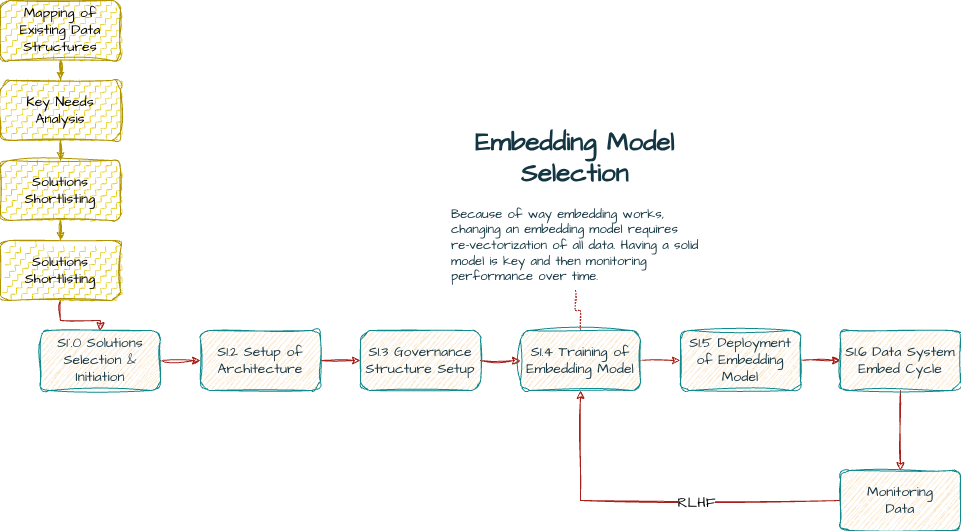

The diagram above was exported from draw.io. Its source (the exported page's mxGraphModel, read from the mxfile embedded in the PNG):
<mxGraphModel dx="1423" dy="849" grid="0" gridSize="10" guides="1" tooltips="1" connect="1" arrows="1" fold="1" page="1" pageScale="1" pageWidth="1100" pageHeight="850" math="0" shadow="0">
  <root>
    <mxCell id="0" />
    <mxCell id="1" parent="0" />
    <mxCell id="4CcynMPWD3rIEmyRYLvI-3" value="" style="edgeStyle=orthogonalEdgeStyle;rounded=0;sketch=1;hachureGap=4;jiggle=2;curveFitting=1;orthogonalLoop=1;jettySize=auto;html=1;strokeColor=#B09500;fontFamily=Architects Daughter;fontSource=https%3A%2F%2Ffonts.googleapis.com%2Fcss%3Ffamily%3DArchitects%2BDaughter;fontColor=#143642;fillColor=#e3c800;exitX=0.5;exitY=1;exitDx=0;exitDy=0;fontSize=14;" parent="1" source="4CcynMPWD3rIEmyRYLvI-1" target="4CcynMPWD3rIEmyRYLvI-2" edge="1">
      <mxGeometry relative="1" as="geometry" />
    </mxCell>
    <mxCell id="4CcynMPWD3rIEmyRYLvI-1" value="Mapping of Existing Data Structures" style="rounded=1;whiteSpace=wrap;html=1;sketch=1;hachureGap=4;jiggle=2;curveFitting=1;strokeColor=#B09500;fontFamily=Architects Daughter;fontSource=https%3A%2F%2Ffonts.googleapis.com%2Fcss%3Ffamily%3DArchitects%2BDaughter;fillColor=#e3c800;fontSize=14;fontColor=#000000;fillStyle=zigzag-line;" parent="1" vertex="1">
      <mxGeometry x="40" y="80" width="120" height="60" as="geometry" />
    </mxCell>
    <mxCell id="4CcynMPWD3rIEmyRYLvI-5" value="" style="edgeStyle=orthogonalEdgeStyle;rounded=0;sketch=1;hachureGap=4;jiggle=2;curveFitting=1;orthogonalLoop=1;jettySize=auto;html=1;strokeColor=#B09500;fontFamily=Architects Daughter;fontSource=https%3A%2F%2Ffonts.googleapis.com%2Fcss%3Ffamily%3DArchitects%2BDaughter;fontColor=#143642;fillColor=#e3c800;fontSize=14;" parent="1" source="4CcynMPWD3rIEmyRYLvI-2" target="4CcynMPWD3rIEmyRYLvI-4" edge="1">
      <mxGeometry relative="1" as="geometry" />
    </mxCell>
    <mxCell id="4CcynMPWD3rIEmyRYLvI-2" value="Key Needs Analysis" style="rounded=1;whiteSpace=wrap;html=1;sketch=1;hachureGap=4;jiggle=2;curveFitting=1;strokeColor=#B09500;fontFamily=Architects Daughter;fontSource=https%3A%2F%2Ffonts.googleapis.com%2Fcss%3Ffamily%3DArchitects%2BDaughter;fillColor=#e3c800;fontSize=14;fontColor=#000000;fillStyle=zigzag-line;" parent="1" vertex="1">
      <mxGeometry x="40" y="160" width="120" height="60" as="geometry" />
    </mxCell>
    <mxCell id="4CcynMPWD3rIEmyRYLvI-7" value="" style="edgeStyle=orthogonalEdgeStyle;rounded=0;sketch=1;hachureGap=4;jiggle=2;curveFitting=1;orthogonalLoop=1;jettySize=auto;html=1;strokeColor=#B09500;fontFamily=Architects Daughter;fontSource=https%3A%2F%2Ffonts.googleapis.com%2Fcss%3Ffamily%3DArchitects%2BDaughter;fontColor=#143642;fillColor=#e3c800;fontSize=14;" parent="1" source="4CcynMPWD3rIEmyRYLvI-4" target="4CcynMPWD3rIEmyRYLvI-6" edge="1">
      <mxGeometry relative="1" as="geometry" />
    </mxCell>
    <mxCell id="4CcynMPWD3rIEmyRYLvI-4" value="Solutions Shortlisting" style="rounded=1;whiteSpace=wrap;html=1;sketch=1;hachureGap=4;jiggle=2;curveFitting=1;strokeColor=#B09500;fontFamily=Architects Daughter;fontSource=https%3A%2F%2Ffonts.googleapis.com%2Fcss%3Ffamily%3DArchitects%2BDaughter;fillColor=#e3c800;fontSize=14;fontColor=#000000;fillStyle=zigzag-line;" parent="1" vertex="1">
      <mxGeometry x="40" y="240" width="120" height="60" as="geometry" />
    </mxCell>
    <mxCell id="4CcynMPWD3rIEmyRYLvI-9" value="" style="edgeStyle=orthogonalEdgeStyle;rounded=0;sketch=1;hachureGap=4;jiggle=2;curveFitting=1;orthogonalLoop=1;jettySize=auto;html=1;strokeColor=#A8201A;fontFamily=Architects Daughter;fontSource=https%3A%2F%2Ffonts.googleapis.com%2Fcss%3Ffamily%3DArchitects%2BDaughter;fontColor=#143642;fillColor=#FAE5C7;" parent="1" source="4CcynMPWD3rIEmyRYLvI-6" target="4CcynMPWD3rIEmyRYLvI-8" edge="1">
      <mxGeometry relative="1" as="geometry" />
    </mxCell>
    <mxCell id="4CcynMPWD3rIEmyRYLvI-6" value="Solutions Shortlisting" style="rounded=1;whiteSpace=wrap;html=1;sketch=1;hachureGap=4;jiggle=2;curveFitting=1;strokeColor=#B09500;fontFamily=Architects Daughter;fontSource=https%3A%2F%2Ffonts.googleapis.com%2Fcss%3Ffamily%3DArchitects%2BDaughter;fillColor=#e3c800;fontSize=14;fontColor=#000000;fillStyle=zigzag-line;" parent="1" vertex="1">
      <mxGeometry x="40" y="320" width="120" height="60" as="geometry" />
    </mxCell>
    <mxCell id="4CcynMPWD3rIEmyRYLvI-11" value="" style="edgeStyle=orthogonalEdgeStyle;rounded=0;sketch=1;hachureGap=4;jiggle=2;curveFitting=1;orthogonalLoop=1;jettySize=auto;html=1;strokeColor=#A8201A;fontFamily=Architects Daughter;fontSource=https%3A%2F%2Ffonts.googleapis.com%2Fcss%3Ffamily%3DArchitects%2BDaughter;fontColor=#143642;fillColor=#FAE5C7;fontSize=14;" parent="1" source="4CcynMPWD3rIEmyRYLvI-8" target="4CcynMPWD3rIEmyRYLvI-10" edge="1">
      <mxGeometry relative="1" as="geometry" />
    </mxCell>
    <mxCell id="4CcynMPWD3rIEmyRYLvI-8" value="S1`.0 Solutions Selection &amp;amp; Initiation" style="rounded=1;whiteSpace=wrap;html=1;sketch=1;hachureGap=4;jiggle=2;curveFitting=1;strokeColor=#0F8B8D;fontFamily=Architects Daughter;fontSource=https%3A%2F%2Ffonts.googleapis.com%2Fcss%3Ffamily%3DArchitects%2BDaughter;fontColor=#143642;fillColor=#FAE5C7;fontSize=14;" parent="1" vertex="1">
      <mxGeometry x="80" y="410" width="120" height="60" as="geometry" />
    </mxCell>
    <mxCell id="4CcynMPWD3rIEmyRYLvI-13" value="" style="edgeStyle=orthogonalEdgeStyle;rounded=0;sketch=1;hachureGap=4;jiggle=2;curveFitting=1;orthogonalLoop=1;jettySize=auto;html=1;strokeColor=#A8201A;fontFamily=Architects Daughter;fontSource=https%3A%2F%2Ffonts.googleapis.com%2Fcss%3Ffamily%3DArchitects%2BDaughter;fontColor=#143642;fillColor=#FAE5C7;fontSize=14;" parent="1" source="4CcynMPWD3rIEmyRYLvI-10" target="4CcynMPWD3rIEmyRYLvI-12" edge="1">
      <mxGeometry relative="1" as="geometry" />
    </mxCell>
    <mxCell id="4CcynMPWD3rIEmyRYLvI-10" value="S1.2 Setup of Architecture" style="rounded=1;whiteSpace=wrap;html=1;sketch=1;hachureGap=4;jiggle=2;curveFitting=1;strokeColor=#0F8B8D;fontFamily=Architects Daughter;fontSource=https%3A%2F%2Ffonts.googleapis.com%2Fcss%3Ffamily%3DArchitects%2BDaughter;fontColor=#143642;fillColor=#FAE5C7;fontSize=14;" parent="1" vertex="1">
      <mxGeometry x="240" y="410" width="120" height="60" as="geometry" />
    </mxCell>
    <mxCell id="4CcynMPWD3rIEmyRYLvI-15" value="" style="edgeStyle=orthogonalEdgeStyle;rounded=0;sketch=1;hachureGap=4;jiggle=2;curveFitting=1;orthogonalLoop=1;jettySize=auto;html=1;strokeColor=#A8201A;fontFamily=Architects Daughter;fontSource=https%3A%2F%2Ffonts.googleapis.com%2Fcss%3Ffamily%3DArchitects%2BDaughter;fontColor=#143642;fillColor=#FAE5C7;fontSize=14;" parent="1" source="4CcynMPWD3rIEmyRYLvI-12" target="4CcynMPWD3rIEmyRYLvI-14" edge="1">
      <mxGeometry relative="1" as="geometry" />
    </mxCell>
    <mxCell id="4CcynMPWD3rIEmyRYLvI-12" value="S1.3 Governance Structure Setup" style="rounded=1;whiteSpace=wrap;html=1;sketch=1;hachureGap=4;jiggle=2;curveFitting=1;strokeColor=#0F8B8D;fontFamily=Architects Daughter;fontSource=https%3A%2F%2Ffonts.googleapis.com%2Fcss%3Ffamily%3DArchitects%2BDaughter;fontColor=#143642;fillColor=#FAE5C7;fontSize=14;" parent="1" vertex="1">
      <mxGeometry x="400" y="410" width="120" height="60" as="geometry" />
    </mxCell>
    <mxCell id="4CcynMPWD3rIEmyRYLvI-17" value="" style="edgeStyle=orthogonalEdgeStyle;rounded=0;sketch=1;hachureGap=4;jiggle=2;curveFitting=1;orthogonalLoop=1;jettySize=auto;html=1;strokeColor=#A8201A;fontFamily=Architects Daughter;fontSource=https%3A%2F%2Ffonts.googleapis.com%2Fcss%3Ffamily%3DArchitects%2BDaughter;fontColor=#143642;fillColor=#FAE5C7;fontSize=14;" parent="1" source="4CcynMPWD3rIEmyRYLvI-14" target="4CcynMPWD3rIEmyRYLvI-16" edge="1">
      <mxGeometry relative="1" as="geometry" />
    </mxCell>
    <mxCell id="4CcynMPWD3rIEmyRYLvI-14" value="S1.4 Training of Embedding Model" style="rounded=1;whiteSpace=wrap;html=1;sketch=1;hachureGap=4;jiggle=2;curveFitting=1;strokeColor=#0F8B8D;fontFamily=Architects Daughter;fontSource=https%3A%2F%2Ffonts.googleapis.com%2Fcss%3Ffamily%3DArchitects%2BDaughter;fontColor=#143642;fillColor=#FAE5C7;fontSize=14;" parent="1" vertex="1">
      <mxGeometry x="560" y="410" width="120" height="60" as="geometry" />
    </mxCell>
    <mxCell id="fgGbSxOjzvEjezbTVJMF-2" value="" style="edgeStyle=orthogonalEdgeStyle;rounded=0;sketch=1;hachureGap=4;jiggle=2;curveFitting=1;orthogonalLoop=1;jettySize=auto;html=1;strokeColor=#A8201A;fontFamily=Architects Daughter;fontSource=https%3A%2F%2Ffonts.googleapis.com%2Fcss%3Ffamily%3DArchitects%2BDaughter;fontColor=#143642;fillColor=#FAE5C7;fontSize=14;" parent="1" source="4CcynMPWD3rIEmyRYLvI-16" target="fgGbSxOjzvEjezbTVJMF-1" edge="1">
      <mxGeometry relative="1" as="geometry" />
    </mxCell>
    <mxCell id="4CcynMPWD3rIEmyRYLvI-16" value="S1.5 Deployment of Embedding Model" style="rounded=1;whiteSpace=wrap;html=1;sketch=1;hachureGap=4;jiggle=2;curveFitting=1;strokeColor=#0F8B8D;fontFamily=Architects Daughter;fontSource=https%3A%2F%2Ffonts.googleapis.com%2Fcss%3Ffamily%3DArchitects%2BDaughter;fontColor=#143642;fillColor=#FAE5C7;fontSize=14;" parent="1" vertex="1">
      <mxGeometry x="720" y="410" width="120" height="60" as="geometry" />
    </mxCell>
    <mxCell id="4CcynMPWD3rIEmyRYLvI-19" style="edgeStyle=orthogonalEdgeStyle;rounded=0;sketch=1;hachureGap=4;jiggle=2;curveFitting=1;orthogonalLoop=1;jettySize=auto;html=1;strokeColor=#A8201A;fontFamily=Architects Daughter;fontSource=https%3A%2F%2Ffonts.googleapis.com%2Fcss%3Ffamily%3DArchitects%2BDaughter;fontColor=#143642;fillColor=#FAE5C7;shape=filledEdge;endArrow=none;endFill=0;dashed=1;dashPattern=1 2;" parent="1" source="4CcynMPWD3rIEmyRYLvI-18" target="4CcynMPWD3rIEmyRYLvI-14" edge="1">
      <mxGeometry relative="1" as="geometry" />
    </mxCell>
    <mxCell id="4CcynMPWD3rIEmyRYLvI-18" value="&lt;h1 style=&quot;margin-top: 0px;&quot;&gt;&lt;font&gt;Embedding Model Selection&lt;/font&gt;&lt;/h1&gt;&lt;p style=&quot;text-align: left;&quot;&gt;&lt;font&gt;Because of way embedding works, changing an embedding model requires re-vectorization of all data. Having a solid model is key and then monitoring performance over time.&amp;nbsp;&lt;/font&gt;&lt;/p&gt;" style="text;html=1;whiteSpace=wrap;overflow=hidden;rounded=0;fontFamily=Architects Daughter;fontSource=https%3A%2F%2Ffonts.googleapis.com%2Fcss%3Ffamily%3DArchitects%2BDaughter;fontColor=#143642;fontSize=13;align=center;" parent="1" vertex="1">
      <mxGeometry x="490" y="200" width="250" height="170" as="geometry" />
    </mxCell>
    <mxCell id="fgGbSxOjzvEjezbTVJMF-4" value="" style="edgeStyle=orthogonalEdgeStyle;rounded=0;sketch=1;hachureGap=4;jiggle=2;curveFitting=1;orthogonalLoop=1;jettySize=auto;html=1;strokeColor=#A8201A;fontFamily=Architects Daughter;fontSource=https%3A%2F%2Ffonts.googleapis.com%2Fcss%3Ffamily%3DArchitects%2BDaughter;fontColor=#143642;fillColor=#FAE5C7;fontSize=14;" parent="1" source="fgGbSxOjzvEjezbTVJMF-1" target="fgGbSxOjzvEjezbTVJMF-3" edge="1">
      <mxGeometry relative="1" as="geometry" />
    </mxCell>
    <mxCell id="fgGbSxOjzvEjezbTVJMF-1" value="S1.6 Data System Embed Cycle" style="rounded=1;whiteSpace=wrap;html=1;sketch=1;hachureGap=4;jiggle=2;curveFitting=1;strokeColor=#0F8B8D;fontFamily=Architects Daughter;fontSource=https%3A%2F%2Ffonts.googleapis.com%2Fcss%3Ffamily%3DArchitects%2BDaughter;fontColor=#143642;fillColor=#FAE5C7;fontSize=14;" parent="1" vertex="1">
      <mxGeometry x="880" y="410" width="120" height="60" as="geometry" />
    </mxCell>
    <mxCell id="fgGbSxOjzvEjezbTVJMF-5" style="edgeStyle=orthogonalEdgeStyle;rounded=0;sketch=1;hachureGap=4;jiggle=2;curveFitting=1;orthogonalLoop=1;jettySize=auto;html=1;entryX=0.5;entryY=1;entryDx=0;entryDy=0;strokeColor=#A8201A;fontFamily=Architects Daughter;fontSource=https%3A%2F%2Ffonts.googleapis.com%2Fcss%3Ffamily%3DArchitects%2BDaughter;fontColor=#143642;fillColor=#FAE5C7;fontSize=14;" parent="1" source="fgGbSxOjzvEjezbTVJMF-3" target="4CcynMPWD3rIEmyRYLvI-14" edge="1">
      <mxGeometry relative="1" as="geometry" />
    </mxCell>
    <mxCell id="xf9yn4kb_Sc-ca8jszB0-1" value="&lt;font&gt;RLHF&lt;/font&gt;" style="edgeLabel;html=1;align=center;verticalAlign=middle;resizable=0;points=[];sketch=1;hachureGap=4;jiggle=2;curveFitting=1;fontFamily=Architects Daughter;fontSource=https%3A%2F%2Ffonts.googleapis.com%2Fcss%3Ffamily%3DArchitects%2BDaughter;fontSize=14;" vertex="1" connectable="0" parent="fgGbSxOjzvEjezbTVJMF-5">
      <mxGeometry x="-0.2162" y="2" relative="1" as="geometry">
        <mxPoint as="offset" />
      </mxGeometry>
    </mxCell>
    <mxCell id="fgGbSxOjzvEjezbTVJMF-3" value="Monitoring&lt;div&gt;Data&lt;/div&gt;" style="rounded=1;whiteSpace=wrap;html=1;sketch=1;hachureGap=4;jiggle=2;curveFitting=1;strokeColor=#0F8B8D;fontFamily=Architects Daughter;fontSource=https%3A%2F%2Ffonts.googleapis.com%2Fcss%3Ffamily%3DArchitects%2BDaughter;fontColor=#143642;fillColor=#FAE5C7;fontSize=14;" parent="1" vertex="1">
      <mxGeometry x="880" y="550" width="120" height="60" as="geometry" />
    </mxCell>
  </root>
</mxGraphModel>